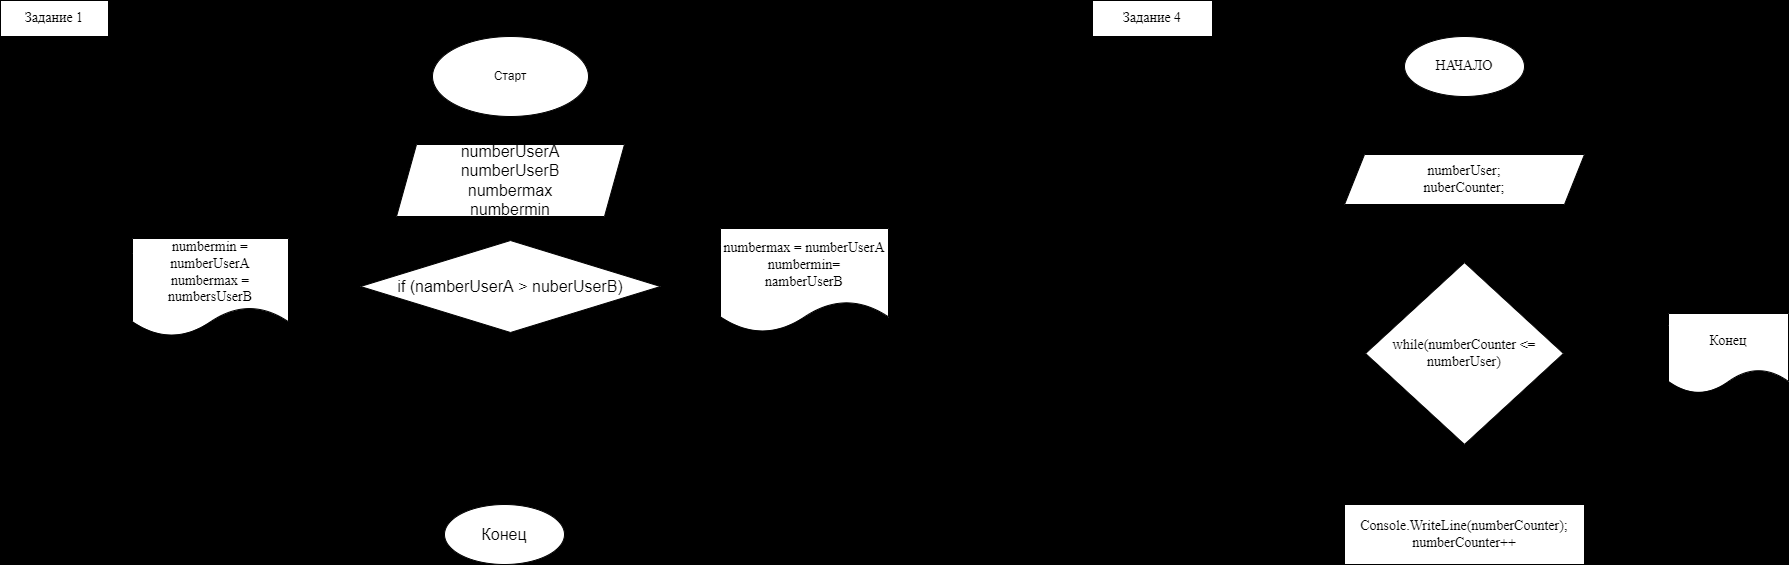

The diagram above was exported from draw.io. Its source (the exported page's mxGraphModel, read from the mxfile embedded in the PNG):
<mxGraphModel dx="483" dy="420" grid="1" gridSize="12" guides="1" tooltips="1" connect="1" arrows="1" fold="1" page="1" pageScale="1" pageWidth="4681" pageHeight="3300" background="#000000" math="0" shadow="0">
  <root>
    <mxCell id="0" />
    <mxCell id="1" parent="0" />
    <mxCell id="6" value="" style="edgeStyle=none;html=1;fontSize=16;" edge="1" parent="1" source="3" target="4">
      <mxGeometry relative="1" as="geometry" />
    </mxCell>
    <mxCell id="3" value="Старт" style="ellipse;whiteSpace=wrap;html=1;" vertex="1" parent="1">
      <mxGeometry x="504" y="48" width="156" height="80" as="geometry" />
    </mxCell>
    <mxCell id="12" value="" style="edgeStyle=none;html=1;fontSize=16;" edge="1" parent="1" source="4" target="11">
      <mxGeometry relative="1" as="geometry" />
    </mxCell>
    <mxCell id="4" value="numberUserA&lt;br&gt;numberUserB&lt;br&gt;numbermax&lt;br&gt;numbermin" style="shape=parallelogram;perimeter=parallelogramPerimeter;whiteSpace=wrap;html=1;fixedSize=1;fontSize=16;" vertex="1" parent="1">
      <mxGeometry x="468" y="156" width="228" height="72" as="geometry" />
    </mxCell>
    <mxCell id="13" style="edgeStyle=none;html=1;fontSize=16;" edge="1" parent="1" source="11">
      <mxGeometry relative="1" as="geometry">
        <mxPoint x="792" y="298" as="targetPoint" />
      </mxGeometry>
    </mxCell>
    <mxCell id="17" value="" style="edgeStyle=none;html=1;fontSize=16;" edge="1" parent="1" source="11" target="16">
      <mxGeometry relative="1" as="geometry" />
    </mxCell>
    <mxCell id="11" value="if (namberUserA &amp;gt; nuberUserB)" style="rhombus;whiteSpace=wrap;html=1;fontSize=16;" vertex="1" parent="1">
      <mxGeometry x="432" y="252" width="300" height="92" as="geometry" />
    </mxCell>
    <mxCell id="14" value="Да" style="text;html=1;align=center;verticalAlign=middle;resizable=0;points=[];autosize=1;strokeColor=none;fillColor=none;fontSize=16;" vertex="1" parent="1">
      <mxGeometry x="732" y="262" width="36" height="24" as="geometry" />
    </mxCell>
    <mxCell id="20" style="edgeStyle=none;html=1;fontSize=16;" edge="1" parent="1" source="15">
      <mxGeometry relative="1" as="geometry">
        <mxPoint x="588" y="516" as="targetPoint" />
      </mxGeometry>
    </mxCell>
    <mxCell id="15" value="numbermax = numberUserA&lt;br style=&quot;font-size: 14px;&quot;&gt;numbermin=&lt;br style=&quot;font-size: 14px;&quot;&gt;namberUserB" style="shape=document;whiteSpace=wrap;html=1;boundedLbl=1;fontSize=14;fontFamily=Times New Roman;" vertex="1" parent="1">
      <mxGeometry x="792" y="240" width="168" height="104" as="geometry" />
    </mxCell>
    <mxCell id="19" style="edgeStyle=none;html=1;fontSize=16;exitX=0.66;exitY=0.776;exitDx=0;exitDy=0;exitPerimeter=0;" edge="1" parent="1" source="16">
      <mxGeometry relative="1" as="geometry">
        <mxPoint x="564" y="516" as="targetPoint" />
      </mxGeometry>
    </mxCell>
    <mxCell id="16" value="numbermin =&lt;br style=&quot;font-size: 14px&quot;&gt;numberUserA&lt;br style=&quot;font-size: 14px&quot;&gt;numbermax =&lt;br style=&quot;font-size: 14px&quot;&gt;numbersUserB" style="shape=document;whiteSpace=wrap;html=1;boundedLbl=1;fontSize=14;fontFamily=Times New Roman;" vertex="1" parent="1">
      <mxGeometry x="204" y="250" width="156" height="98" as="geometry" />
    </mxCell>
    <mxCell id="18" value="Нет" style="text;html=1;align=center;verticalAlign=middle;resizable=0;points=[];autosize=1;strokeColor=none;fillColor=none;fontSize=16;" vertex="1" parent="1">
      <mxGeometry x="368" y="250" width="48" height="24" as="geometry" />
    </mxCell>
    <mxCell id="21" value="Конец" style="ellipse;whiteSpace=wrap;html=1;fontSize=16;" vertex="1" parent="1">
      <mxGeometry x="516" y="516" width="120" height="60" as="geometry" />
    </mxCell>
    <mxCell id="25" value="Задание 1" style="whiteSpace=wrap;html=1;fontFamily=Times New Roman;fontSize=14;" vertex="1" parent="1">
      <mxGeometry x="72" y="12" width="108" height="36" as="geometry" />
    </mxCell>
    <mxCell id="26" value="Задание 4" style="whiteSpace=wrap;html=1;fontFamily=Times New Roman;fontSize=14;" vertex="1" parent="1">
      <mxGeometry x="1164" y="12" width="120" height="36" as="geometry" />
    </mxCell>
    <mxCell id="33" value="" style="edgeStyle=none;html=1;fontFamily=Times New Roman;fontSize=14;" edge="1" parent="1" source="27" target="31">
      <mxGeometry relative="1" as="geometry" />
    </mxCell>
    <mxCell id="27" value="НАЧАЛО" style="ellipse;whiteSpace=wrap;html=1;fontFamily=Times New Roman;fontSize=14;" vertex="1" parent="1">
      <mxGeometry x="1476" y="48" width="120" height="60" as="geometry" />
    </mxCell>
    <mxCell id="43" value="" style="edgeStyle=none;html=1;fontFamily=Times New Roman;fontSize=14;" edge="1" parent="1" source="31" target="34">
      <mxGeometry relative="1" as="geometry" />
    </mxCell>
    <mxCell id="31" value="numberUser;&lt;br&gt;nuberCounter;" style="shape=parallelogram;perimeter=parallelogramPerimeter;whiteSpace=wrap;html=1;fixedSize=1;fontFamily=Times New Roman;fontSize=14;" vertex="1" parent="1">
      <mxGeometry x="1416" y="166" width="240" height="50" as="geometry" />
    </mxCell>
    <mxCell id="37" value="" style="edgeStyle=none;html=1;fontFamily=Times New Roman;fontSize=14;" edge="1" parent="1" source="34" target="35">
      <mxGeometry relative="1" as="geometry" />
    </mxCell>
    <mxCell id="39" value="" style="edgeStyle=none;html=1;fontFamily=Times New Roman;fontSize=14;" edge="1" parent="1" source="34" target="38">
      <mxGeometry relative="1" as="geometry" />
    </mxCell>
    <mxCell id="34" value="while(numberCounter &amp;lt;= numberUser)" style="rhombus;whiteSpace=wrap;html=1;fontFamily=Times New Roman;fontSize=14;" vertex="1" parent="1">
      <mxGeometry x="1437" y="274" width="198" height="182" as="geometry" />
    </mxCell>
    <mxCell id="35" value="Конец" style="shape=document;whiteSpace=wrap;html=1;boundedLbl=1;fontFamily=Times New Roman;fontSize=14;" vertex="1" parent="1">
      <mxGeometry x="1740" y="325" width="120" height="80" as="geometry" />
    </mxCell>
    <mxCell id="42" style="edgeStyle=none;html=1;fontFamily=Times New Roman;fontSize=14;entryX=0;entryY=0.5;entryDx=0;entryDy=0;" edge="1" parent="1" target="34">
      <mxGeometry relative="1" as="geometry">
        <mxPoint x="1392" y="371" as="targetPoint" />
        <mxPoint x="1416" y="540" as="sourcePoint" />
        <Array as="points">
          <mxPoint x="1296" y="540" />
          <mxPoint x="1296" y="468" />
          <mxPoint x="1296" y="360" />
        </Array>
      </mxGeometry>
    </mxCell>
    <mxCell id="38" value="Console.WriteLine(numberCounter);&lt;br&gt;numberCounter++" style="whiteSpace=wrap;html=1;fontSize=14;fontFamily=Times New Roman;" vertex="1" parent="1">
      <mxGeometry x="1416" y="516" width="240" height="60" as="geometry" />
    </mxCell>
    <mxCell id="40" value="Нет" style="text;html=1;align=center;verticalAlign=middle;resizable=0;points=[];autosize=1;strokeColor=none;fillColor=none;fontSize=14;fontFamily=Times New Roman;" vertex="1" parent="1">
      <mxGeometry x="1658" y="322" width="36" height="24" as="geometry" />
    </mxCell>
    <mxCell id="41" value="ДА" style="text;html=1;align=center;verticalAlign=middle;resizable=0;points=[];autosize=1;strokeColor=none;fillColor=none;fontSize=14;fontFamily=Times New Roman;" vertex="1" parent="1">
      <mxGeometry x="1488" y="468" width="36" height="24" as="geometry" />
    </mxCell>
  </root>
</mxGraphModel>